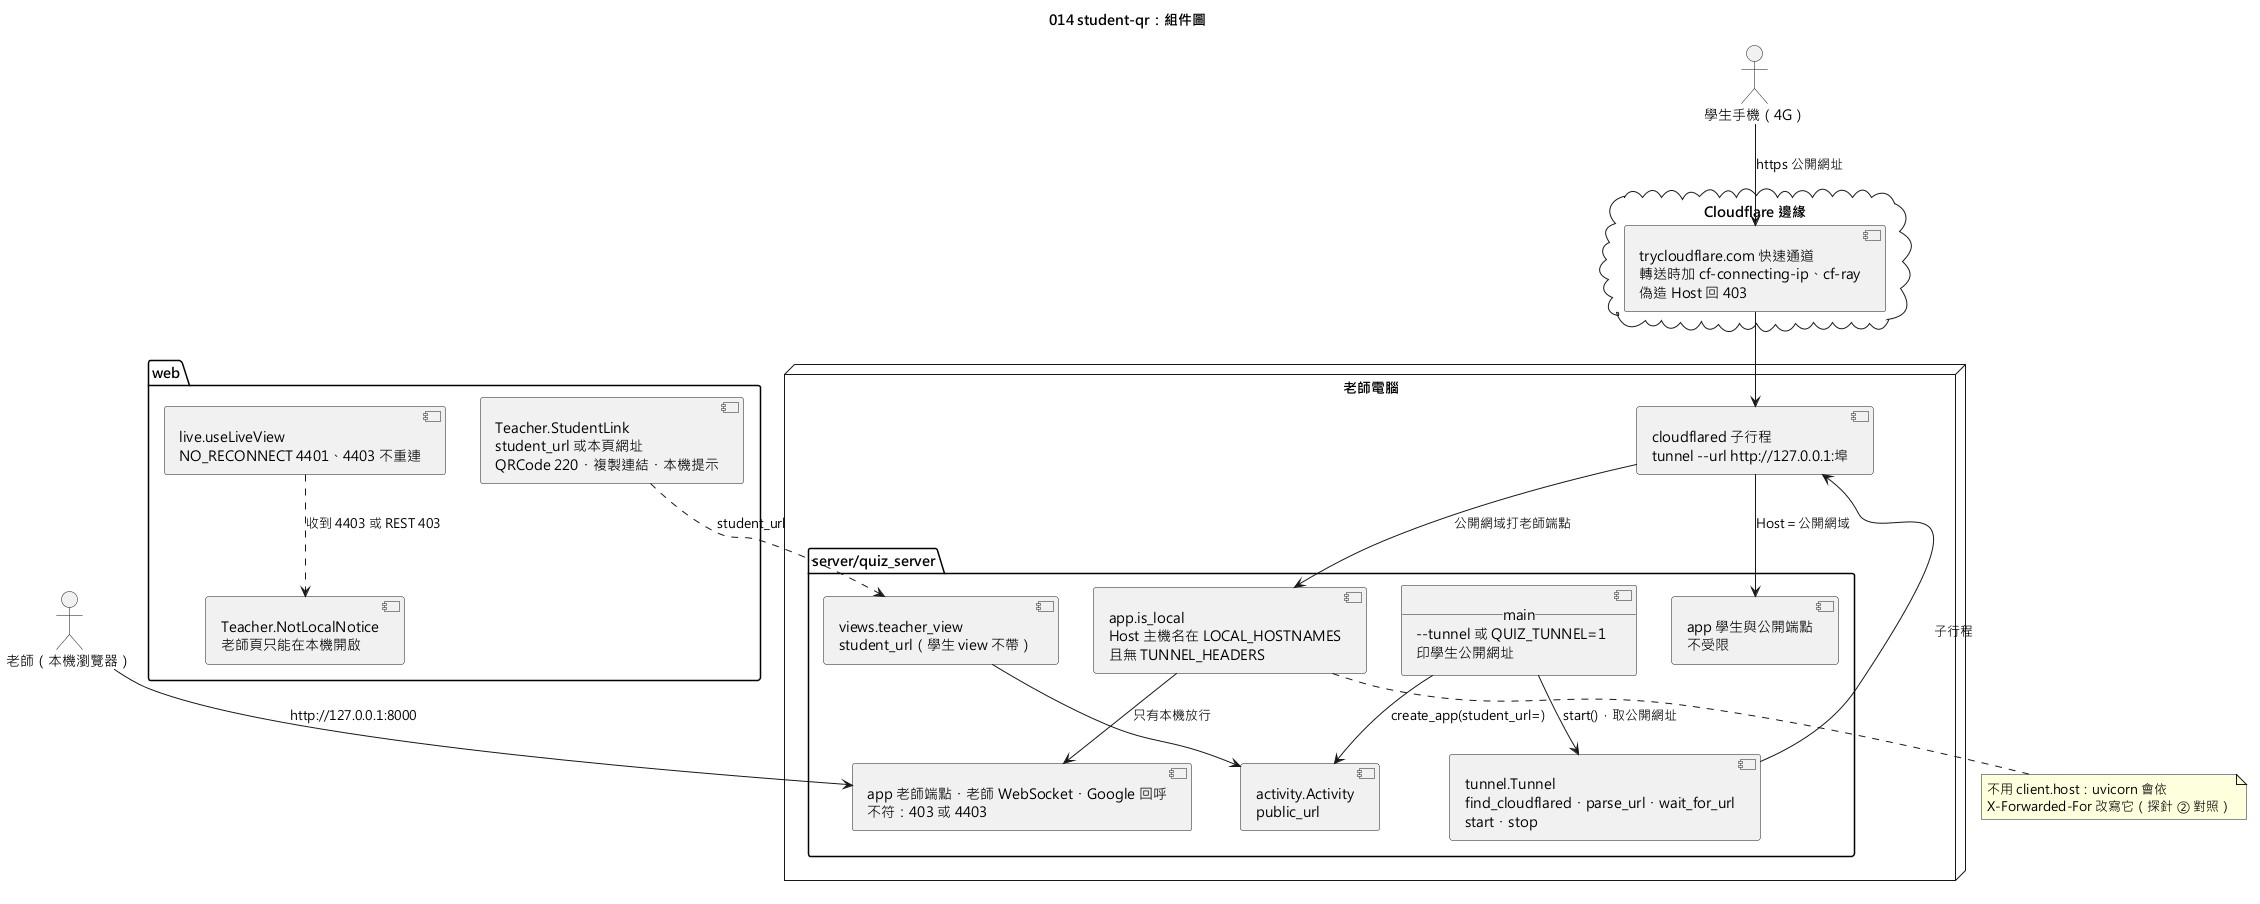

The diagram above was rendered by PlantUML. Its source (embedded in the PNG):
@startuml 014-student-qr-component
skinparamlocked defaultFontName Microsoft JhengHei
title 014 student-qr：組件圖

actor "學生手機（4G）" as Phone
actor "老師（本機瀏覽器）" as Teacher

cloud "Cloudflare 邊緣" {
  [trycloudflare.com 快速通道\n轉送時加 cf-connecting-ip、cf-ray\n偽造 Host 回 403] as Edge
}

package "web" {
  [live.useLiveView\nNO_RECONNECT 4401、4403 不重連] as Live
  [Teacher.StudentLink\nstudent_url 或本頁網址\nQRCode 220・複製連結・本機提示] as Link
  [Teacher.NotLocalNotice\n老師頁只能在本機開啟] as NL
}

node "老師電腦" {
  [cloudflared 子行程\ntunnel --url http://127.0.0.1:埠] as CF
  package "server/quiz_server" {
    [__main__\n--tunnel 或 QUIZ_TUNNEL=1\n印學生公開網址] as Main
    [tunnel.Tunnel\nfind_cloudflared・parse_url・wait_for_url\nstart・stop] as Tun
    [app.is_local\nHost 主機名在 LOCAL_HOSTNAMES\n且無 TUNNEL_HEADERS] as Guard
    [app 老師端點・老師 WebSocket・Google 回呼\n不符：403 或 4403] as TeacherApi
    [app 學生與公開端點\n不受限] as StudentApi
    [views.teacher_view\nstudent_url（學生 view 不帶）] as Views
    [activity.Activity\npublic_url] as Act
  }
}

Main --> Tun : start()，取公開網址
Tun --> CF : 子行程
Main --> Act : create_app(student_url=)
Views --> Act
Phone --> Edge : https 公開網址
Edge --> CF
CF --> StudentApi : Host＝公開網域
CF --> Guard : 公開網域打老師端點
Guard --> TeacherApi : 只有本機放行
Teacher --> TeacherApi : http://127.0.0.1:8000
Link ..> Views : student_url
Live ..> NL : 收到 4403 或 REST 403
note bottom of Guard
  不用 client.host：uvicorn 會依
  X-Forwarded-For 改寫它（探針 ② 對照）
end note
@enduml